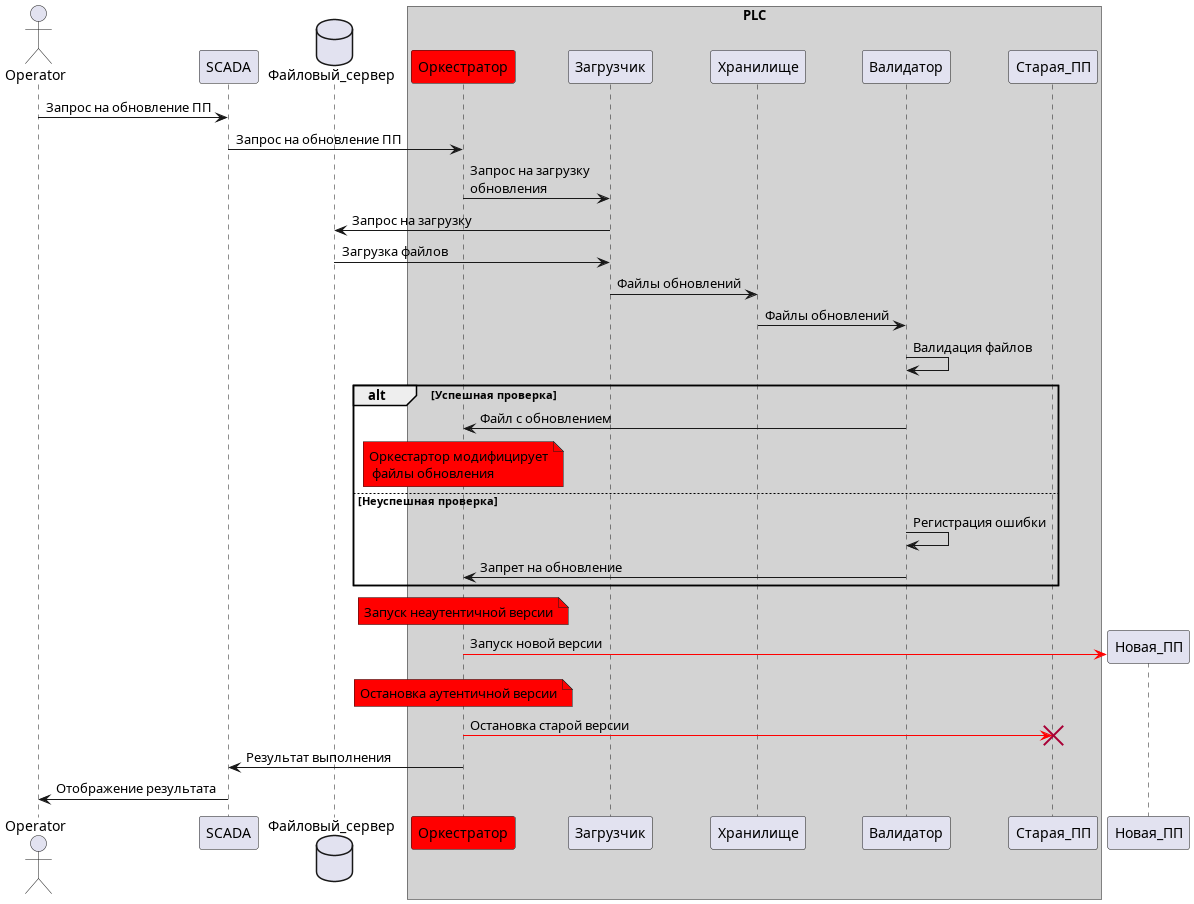

The diagram above was rendered by PlantUML. Its source (embedded in the PNG):
@startuml orchestrator
actor       Operator            as o
participant SCADA               as scada
database    Файловый_сервер     as db

box "PLC" #LightGray
    participant Оркестратор     as orchestrator #red
    participant Загрузчик       as downloader
    participant Хранилище       as storage
    participant Валидатор       as validator
    participant Старая_ПП       as old_app
endbox


o -> scada: Запрос на обновление ПП
scada -> orchestrator: Запрос на обновление ПП
orchestrator -> downloader: Запрос на загрузку \nобновления
downloader -> db: Запрос на загрузку
db -> downloader: Загрузка файлов
db--
downloader -> storage: Файлы обновлений
storage -> validator: Файлы обновлений

validator -> validator: Валидация файлов
alt Успешная проверка
    validator -> orchestrator: Файл с обновлением
    note over orchestrator #Red: Оркестартор модифицирует\n файлы обновления
else Неуспешная проверка
    validator -> validator: Регистрация ошибки
    validator -> orchestrator: Запрет на обновление
end
create Новая_ПП
note over orchestrator #Red: Запуск неаутентичной версии
orchestrator -[#red]> Новая_ПП: Запуск новой версии

note over orchestrator #Red: Остановка аутентичной версии
orchestrator -[#red]> old_app: Остановка старой версии
destroy old_app
orchestrator -> scada: Результат выполнения
scada -> o: Отображение результата

@enduml